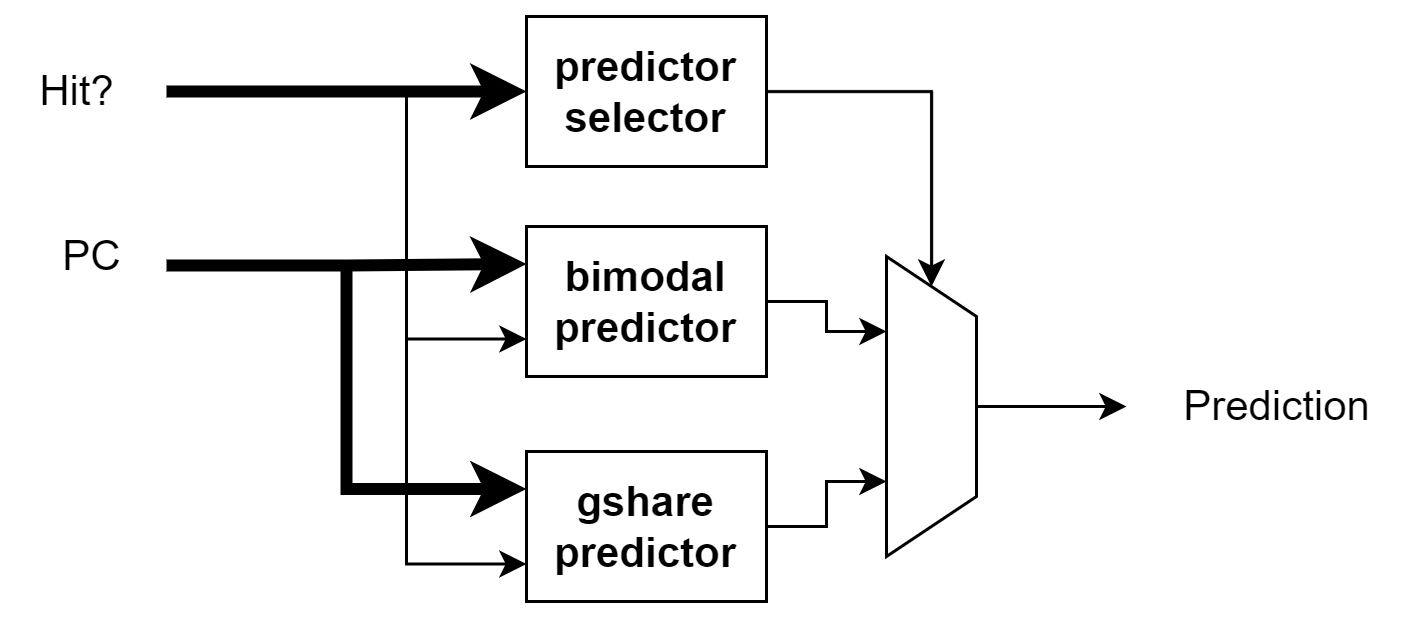

The diagram above was exported from draw.io. Its source (the exported page's mxGraphModel, read from the mxfile embedded in the PNG):
<mxGraphModel dx="868" dy="553" grid="1" gridSize="10" guides="1" tooltips="1" connect="1" arrows="1" fold="1" page="1" pageScale="1" pageWidth="1000000" pageHeight="1000000" math="0" shadow="0">
  <root>
    <mxCell id="o-IEVHlA46YxocPuakGM-0" />
    <mxCell id="o-IEVHlA46YxocPuakGM-1" parent="o-IEVHlA46YxocPuakGM-0" />
    <mxCell id="9-g6w8lhALjXQpoEj9zx-4" style="edgeStyle=orthogonalEdgeStyle;rounded=0;orthogonalLoop=1;jettySize=auto;html=1;exitX=1;exitY=0.5;exitDx=0;exitDy=0;entryX=0.25;entryY=1;entryDx=0;entryDy=0;fontSize=14;endArrow=classic;endFill=1;strokeColor=#000000;strokeWidth=1;" parent="o-IEVHlA46YxocPuakGM-1" source="9-g6w8lhALjXQpoEj9zx-0" target="9-g6w8lhALjXQpoEj9zx-3" edge="1">
      <mxGeometry relative="1" as="geometry" />
    </mxCell>
    <mxCell id="9-g6w8lhALjXQpoEj9zx-8" style="edgeStyle=orthogonalEdgeStyle;rounded=0;orthogonalLoop=1;jettySize=auto;html=1;fontSize=14;endArrow=classic;endFill=1;strokeColor=#000000;strokeWidth=1;entryX=0;entryY=0.75;entryDx=0;entryDy=0;" parent="o-IEVHlA46YxocPuakGM-1" target="9-g6w8lhALjXQpoEj9zx-0" edge="1">
      <mxGeometry relative="1" as="geometry">
        <mxPoint x="680" y="595" as="sourcePoint" />
        <Array as="points">
          <mxPoint x="720" y="595" />
          <mxPoint x="720" y="677" />
        </Array>
      </mxGeometry>
    </mxCell>
    <mxCell id="9-g6w8lhALjXQpoEj9zx-11" style="edgeStyle=orthogonalEdgeStyle;rounded=0;orthogonalLoop=1;jettySize=auto;html=1;fontSize=14;endArrow=classic;endFill=1;strokeColor=#000000;strokeWidth=4;entryX=0;entryY=0.25;entryDx=0;entryDy=0;" parent="o-IEVHlA46YxocPuakGM-1" target="9-g6w8lhALjXQpoEj9zx-0" edge="1">
      <mxGeometry relative="1" as="geometry">
        <mxPoint x="640" y="653" as="sourcePoint" />
      </mxGeometry>
    </mxCell>
    <mxCell id="9-g6w8lhALjXQpoEj9zx-0" value="&lt;b&gt;bimodal predictor&lt;/b&gt;" style="rounded=0;whiteSpace=wrap;html=1;fontSize=14;strokeWidth=1;" parent="o-IEVHlA46YxocPuakGM-1" vertex="1">
      <mxGeometry x="760" y="640" width="80" height="50" as="geometry" />
    </mxCell>
    <mxCell id="9-g6w8lhALjXQpoEj9zx-5" style="edgeStyle=orthogonalEdgeStyle;rounded=0;orthogonalLoop=1;jettySize=auto;html=1;exitX=1;exitY=0.5;exitDx=0;exitDy=0;entryX=0.75;entryY=1;entryDx=0;entryDy=0;fontSize=14;endArrow=classic;endFill=1;strokeColor=#000000;strokeWidth=1;" parent="o-IEVHlA46YxocPuakGM-1" source="9-g6w8lhALjXQpoEj9zx-1" target="9-g6w8lhALjXQpoEj9zx-3" edge="1">
      <mxGeometry relative="1" as="geometry" />
    </mxCell>
    <mxCell id="9-g6w8lhALjXQpoEj9zx-9" style="edgeStyle=orthogonalEdgeStyle;rounded=0;orthogonalLoop=1;jettySize=auto;html=1;fontSize=14;endArrow=classic;endFill=1;strokeColor=#000000;strokeWidth=1;entryX=0;entryY=0.75;entryDx=0;entryDy=0;" parent="o-IEVHlA46YxocPuakGM-1" target="9-g6w8lhALjXQpoEj9zx-1" edge="1">
      <mxGeometry relative="1" as="geometry">
        <mxPoint x="720" y="676" as="sourcePoint" />
        <Array as="points">
          <mxPoint x="720" y="753" />
        </Array>
      </mxGeometry>
    </mxCell>
    <mxCell id="9-g6w8lhALjXQpoEj9zx-12" style="edgeStyle=orthogonalEdgeStyle;rounded=0;orthogonalLoop=1;jettySize=auto;html=1;fontSize=14;endArrow=classic;endFill=1;strokeColor=#000000;strokeWidth=4;entryX=0;entryY=0.25;entryDx=0;entryDy=0;" parent="o-IEVHlA46YxocPuakGM-1" target="9-g6w8lhALjXQpoEj9zx-1" edge="1">
      <mxGeometry relative="1" as="geometry">
        <mxPoint x="700" y="654" as="sourcePoint" />
        <Array as="points">
          <mxPoint x="700" y="727" />
        </Array>
      </mxGeometry>
    </mxCell>
    <mxCell id="9-g6w8lhALjXQpoEj9zx-1" value="&lt;b&gt;gshare predictor&lt;/b&gt;" style="rounded=0;whiteSpace=wrap;html=1;fontSize=14;strokeWidth=1;" parent="o-IEVHlA46YxocPuakGM-1" vertex="1">
      <mxGeometry x="760" y="715" width="80" height="50" as="geometry" />
    </mxCell>
    <mxCell id="9-g6w8lhALjXQpoEj9zx-6" style="edgeStyle=orthogonalEdgeStyle;rounded=0;orthogonalLoop=1;jettySize=auto;html=1;exitX=1;exitY=0.5;exitDx=0;exitDy=0;entryX=0;entryY=0.5;entryDx=0;entryDy=0;fontSize=14;endArrow=classic;endFill=1;strokeColor=#000000;strokeWidth=1;" parent="o-IEVHlA46YxocPuakGM-1" source="9-g6w8lhALjXQpoEj9zx-2" target="9-g6w8lhALjXQpoEj9zx-3" edge="1">
      <mxGeometry relative="1" as="geometry" />
    </mxCell>
    <mxCell id="9-g6w8lhALjXQpoEj9zx-7" style="edgeStyle=orthogonalEdgeStyle;rounded=0;orthogonalLoop=1;jettySize=auto;html=1;fontSize=14;endArrow=classic;endFill=1;strokeColor=#000000;strokeWidth=4;entryX=0;entryY=0.5;entryDx=0;entryDy=0;" parent="o-IEVHlA46YxocPuakGM-1" target="9-g6w8lhALjXQpoEj9zx-2" edge="1">
      <mxGeometry relative="1" as="geometry">
        <mxPoint x="640" y="595" as="sourcePoint" />
      </mxGeometry>
    </mxCell>
    <mxCell id="9-g6w8lhALjXQpoEj9zx-2" value="&lt;b&gt;predictor selector&lt;/b&gt;" style="rounded=0;whiteSpace=wrap;html=1;fontSize=14;strokeWidth=1;" parent="o-IEVHlA46YxocPuakGM-1" vertex="1">
      <mxGeometry x="760" y="570" width="80" height="50" as="geometry" />
    </mxCell>
    <mxCell id="9-g6w8lhALjXQpoEj9zx-14" style="edgeStyle=orthogonalEdgeStyle;rounded=0;orthogonalLoop=1;jettySize=auto;html=1;exitX=0.5;exitY=0;exitDx=0;exitDy=0;fontSize=14;endArrow=classic;endFill=1;strokeColor=#000000;strokeWidth=1;" parent="o-IEVHlA46YxocPuakGM-1" source="9-g6w8lhALjXQpoEj9zx-3" edge="1">
      <mxGeometry relative="1" as="geometry">
        <mxPoint x="960" y="700" as="targetPoint" />
      </mxGeometry>
    </mxCell>
    <mxCell id="9-g6w8lhALjXQpoEj9zx-3" value="" style="shape=trapezoid;perimeter=trapezoidPerimeter;whiteSpace=wrap;html=1;fixedSize=1;fontSize=14;strokeWidth=1;direction=south;" parent="o-IEVHlA46YxocPuakGM-1" vertex="1">
      <mxGeometry x="880" y="650" width="30" height="100" as="geometry" />
    </mxCell>
    <mxCell id="9-g6w8lhALjXQpoEj9zx-10" value="Hit?" style="text;html=1;align=center;verticalAlign=middle;resizable=0;points=[];autosize=1;strokeColor=none;fillColor=none;fontSize=14;" parent="o-IEVHlA46YxocPuakGM-1" vertex="1">
      <mxGeometry x="590" y="585" width="40" height="20" as="geometry" />
    </mxCell>
    <mxCell id="9-g6w8lhALjXQpoEj9zx-13" value="PC" style="text;html=1;align=center;verticalAlign=middle;resizable=0;points=[];autosize=1;strokeColor=none;fillColor=none;fontSize=14;" parent="o-IEVHlA46YxocPuakGM-1" vertex="1">
      <mxGeometry x="600" y="640" width="30" height="20" as="geometry" />
    </mxCell>
    <mxCell id="9-g6w8lhALjXQpoEj9zx-15" value="Prediction" style="text;html=1;align=center;verticalAlign=middle;resizable=0;points=[];autosize=1;strokeColor=none;fillColor=none;fontSize=14;" parent="o-IEVHlA46YxocPuakGM-1" vertex="1">
      <mxGeometry x="970" y="690" width="80" height="20" as="geometry" />
    </mxCell>
  </root>
</mxGraphModel>